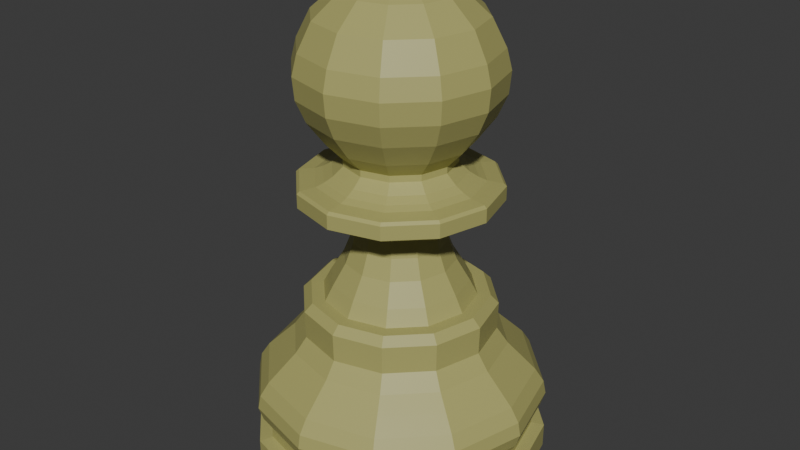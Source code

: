 # Source: Pawn_White.blend  (saved by Blender 5.0.119; exported with 4.5.12 LTS)
import bpy
from mathutils import Matrix  # noqa: F401  (used for matrix-valued properties, if any)

bpy.ops.wm.read_factory_settings(use_empty=True)
scene = bpy.context.scene
scene.name = 'Scene'

# ---- collections
col_collection = bpy.data.collections.new('Collection'); scene.collection.children.link(col_collection)

# ---- materials (node trees are filled in below, after node groups)
mat_white = bpy.data.materials.new('White')
mat_white.alpha_threshold = 0.0
mat_white.use_backface_culling_lightprobe_volume = False
mat_white.roughness = 0.5
mat_white.line_color = (0.0, 0.0, 0.0, 1.0)

# ---- material node trees
mat_white.use_nodes = True; mat_white.node_tree.nodes.clear()
_N = mat_white.node_tree.nodes; _L = mat_white.node_tree.links
n0 = _N.new('ShaderNodeOutputMaterial'); n0.name = 'Material Output'; n0.location = (200, 100)
n1 = _N.new('ShaderNodeBsdfPrincipled'); n1.name = 'Principled BSDF'; n1.location = (-200, 100)
n1.inputs[0].default_value = (0.4225, 0.4059, 0.1379, 1.0)
_L.new(n1.outputs[0], n0.inputs[0])
n0.is_active_output = True

# ---- world
world_world = bpy.data.worlds.new('World'); scene.world = world_world
world_world.use_nodes = True; world_world.node_tree.nodes.clear()
_N = world_world.node_tree.nodes; _L = world_world.node_tree.links
n0 = _N.new('ShaderNodeOutputWorld'); n0.name = 'World Output'; n0.location = (200, 100)
n1 = _N.new('ShaderNodeBackground'); n1.name = 'Background'; n1.location = (-200, 100)
n1.inputs[0].default_value = (0.05088, 0.05088, 0.05088, 1.0)
_L.new(n1.outputs[0], n0.inputs[0])
n0.is_active_output = True
world_world.color = (0.05088, 0.05088, 0.05088)
world_world.sun_shadow_jitter_overblur = 0.0

# ---- meshes
me_plane_005 = bpy.data.meshes.new('Plane.005')
me_plane_005.from_pydata([(0.0, 0.0, 0.958), (0.0, 0.05763, 0.9474), (0.0, 0.1077, 0.9216), (0.0, 0.1554, 0.8792), (0.0, 0.182, 0.8268), (0.0, 0.1918, 0.7882), (0.0, 0.188, 0.7457), (0.0, 0.1698, 0.7032), (0.0, 0.1357, 0.657), (0.0, 0.1062, 0.6259), (0.0, 0.1062, 0.6134), (0.0, 0.1257, 0.5966), (0.0, 0.1424, 0.5872), (0.0, 0.1577, 0.5814), (0.0, 0.1869, 0.5781), (0.0, 0.1924, 0.5729), (0.0, 0.1924, 0.5458), (0.0, 0.1793, 0.5381), (0.0, 0.09427, 0.5381), (0.0, 0.08361, 0.5275), (0.0, 0.08361, 0.4979), (0.0, 0.09122, 0.4571), (0.0, 0.1065, 0.4184), (0.0, 0.1318, 0.3766), (0.0, 0.1473, 0.3471), (0.0, 0.1863, 0.277), (0.0, 0.2085, 0.2459), (0.0, 0.236, 0.2191), (0.0, 0.2637, 0.1917), (0.0, 0.2808, 0.1658), (0.0, 0.2859, 0.1393), (0.0, 0.2774, 0.1121), (0.0, 0.2619, 0.08959), (0.0, 0.2619, 0.06582), (0.0, 0.2875, 0.06186), (0.0, 0.2875, 0.01432), (0.0, 0.2664, 0.0), (0.0, 0.0, 0.0), (0.0, 0.0, 0.958), (-0.02881, 0.04991, 0.9474), (-0.05384, 0.09325, 0.9216), (-0.07772, 0.1346, 0.8792), (-0.09099, 0.1576, 0.8268), (-0.09592, 0.1661, 0.7882), (-0.09402, 0.1629, 0.7457), (-0.08492, 0.1471, 0.7032), (-0.06786, 0.1175, 0.657), (-0.05308, 0.09193, 0.6259), (-0.05308, 0.09193, 0.6134), (-0.06283, 0.1088, 0.5966), (-0.07121, 0.1233, 0.5872), (-0.07883, 0.1365, 0.5814), (-0.09345, 0.1619, 0.5781), (-0.0962, 0.1666, 0.5729), (-0.0962, 0.1666, 0.5458), (-0.08964, 0.1553, 0.5381), (-0.04714, 0.08164, 0.5381), (-0.0418, 0.0724, 0.5275), (-0.0418, 0.0724, 0.4979), (-0.04561, 0.079, 0.4571), (-0.05323, 0.0922, 0.4184), (-0.06588, 0.1141, 0.3766), (-0.07365, 0.1276, 0.3471), (-0.09315, 0.1613, 0.277), (-0.1043, 0.1806, 0.2459), (-0.118, 0.2044, 0.2191), (-0.1318, 0.2284, 0.1917), (-0.1404, 0.2431, 0.1658), (-0.143, 0.2476, 0.1393), (-0.1387, 0.2402, 0.1121), (-0.1309, 0.2268, 0.08959), (-0.1309, 0.2268, 0.06582), (-0.1437, 0.249, 0.06186), (-0.1437, 0.249, 0.01432), (-0.1332, 0.2307, 0.0), (0.0, 0.0, 0.0), (0.0, 0.0, 0.958), (-0.04991, 0.02881, 0.9474), (-0.09325, 0.05384, 0.9216), (-0.1346, 0.07772, 0.8792), (-0.1576, 0.09099, 0.8268), (-0.1661, 0.09592, 0.7882), (-0.1629, 0.09402, 0.7457), (-0.1471, 0.08492, 0.7032), (-0.1175, 0.06786, 0.657), (-0.09193, 0.05308, 0.6259), (-0.09193, 0.05308, 0.6134), (-0.1088, 0.06283, 0.5966), (-0.1233, 0.07121, 0.5872), (-0.1365, 0.07883, 0.5814), (-0.1619, 0.09345, 0.5781), (-0.1666, 0.0962, 0.5729), (-0.1666, 0.0962, 0.5458), (-0.1553, 0.08964, 0.5381), (-0.08164, 0.04714, 0.5381), (-0.0724, 0.0418, 0.5275), (-0.0724, 0.0418, 0.4979), (-0.079, 0.04561, 0.4571), (-0.0922, 0.05323, 0.4184), (-0.1141, 0.06588, 0.3766), (-0.1276, 0.07365, 0.3471), (-0.1613, 0.09315, 0.277), (-0.1806, 0.1043, 0.2459), (-0.2044, 0.118, 0.2191), (-0.2284, 0.1318, 0.1917), (-0.2431, 0.1404, 0.1658), (-0.2476, 0.143, 0.1393), (-0.2402, 0.1387, 0.1121), (-0.2268, 0.1309, 0.08959), (-0.2268, 0.1309, 0.06582), (-0.249, 0.1437, 0.06186), (-0.249, 0.1437, 0.01432), (-0.2307, 0.1332, 0.0), (0.0, 0.0, 0.0), (0.0, 0.0, 0.958), (-0.05763, 9.313e-09, 0.9474), (-0.1077, 1.49e-08, 0.9216), (-0.1554, 3.725e-08, 0.8792), (-0.182, 2.98e-08, 0.8268), (-0.1918, 2.98e-08, 0.7882), (-0.188, 3.725e-08, 0.7457), (-0.1698, 3.725e-08, 0.7032), (-0.1357, 1.863e-08, 0.657), (-0.1062, 1.863e-08, 0.6259), (-0.1062, 1.863e-08, 0.6134), (-0.1257, 2.608e-08, 0.5966), (-0.1424, 2.608e-08, 0.5872), (-0.1577, 2.98e-08, 0.5814), (-0.1869, 3.725e-08, 0.5781), (-0.1924, 2.98e-08, 0.5729), (-0.1924, 2.98e-08, 0.5458), (-0.1793, 2.98e-08, 0.5381), (-0.09427, 1.49e-08, 0.5381), (-0.08361, 1.118e-08, 0.5275), (-0.08361, 1.118e-08, 0.4979), (-0.09122, 1.863e-08, 0.4571), (-0.1065, 1.49e-08, 0.4184), (-0.1318, 2.235e-08, 0.3766), (-0.1473, 2.98e-08, 0.3471), (-0.1863, 3.725e-08, 0.277), (-0.2085, 2.98e-08, 0.2459), (-0.236, 3.725e-08, 0.2191), (-0.2637, 5.96e-08, 0.1917), (-0.2808, 4.47e-08, 0.1658), (-0.2859, 4.47e-08, 0.1393), (-0.2774, 5.215e-08, 0.1121), (-0.2619, 5.96e-08, 0.08959), (-0.2619, 5.96e-08, 0.06582), (-0.2875, 4.47e-08, 0.06186), (-0.2875, 4.47e-08, 0.01432), (-0.2664, 5.215e-08, 0.0), (0.0, 0.0, 0.0), (0.0, 0.0, 0.958), (-0.04991, -0.02881, 0.9474), (-0.09325, -0.05384, 0.9216), (-0.1346, -0.07772, 0.8792), (-0.1576, -0.09099, 0.8268), (-0.1661, -0.09592, 0.7882), (-0.1629, -0.09402, 0.7457), (-0.1471, -0.08492, 0.7032), (-0.1175, -0.06786, 0.657), (-0.09193, -0.05308, 0.6259), (-0.09193, -0.05308, 0.6134), (-0.1088, -0.06283, 0.5966), (-0.1233, -0.07121, 0.5872), (-0.1365, -0.07883, 0.5814), (-0.1619, -0.09345, 0.5781), (-0.1666, -0.0962, 0.5729), (-0.1666, -0.0962, 0.5458), (-0.1553, -0.08964, 0.5381), (-0.08164, -0.04714, 0.5381), (-0.0724, -0.0418, 0.5275), (-0.0724, -0.0418, 0.4979), (-0.079, -0.04561, 0.4571), (-0.0922, -0.05323, 0.4184), (-0.1141, -0.06588, 0.3766), (-0.1276, -0.07365, 0.3471), (-0.1613, -0.09315, 0.277), (-0.1806, -0.1043, 0.2459), (-0.2044, -0.118, 0.2191), (-0.2284, -0.1318, 0.1917), (-0.2431, -0.1404, 0.1658), (-0.2476, -0.143, 0.1393), (-0.2402, -0.1387, 0.1121), (-0.2268, -0.1309, 0.08959), (-0.2268, -0.1309, 0.06582), (-0.249, -0.1437, 0.06186), (-0.249, -0.1437, 0.01432), (-0.2307, -0.1332, 0.0), (0.0, 0.0, 0.0), (0.0, 0.0, 0.958), (-0.02881, -0.04991, 0.9474), (-0.05384, -0.09325, 0.9216), (-0.07772, -0.1346, 0.8792), (-0.09099, -0.1576, 0.8268), (-0.09592, -0.1661, 0.7882), (-0.09402, -0.1629, 0.7457), (-0.08492, -0.1471, 0.7032), (-0.06786, -0.1175, 0.657), (-0.05308, -0.09193, 0.6259), (-0.05308, -0.09193, 0.6134), (-0.06283, -0.1088, 0.5966), (-0.07121, -0.1233, 0.5872), (-0.07883, -0.1365, 0.5814), (-0.09345, -0.1619, 0.5781), (-0.0962, -0.1666, 0.5729), (-0.0962, -0.1666, 0.5458), (-0.08964, -0.1553, 0.5381), (-0.04714, -0.08164, 0.5381), (-0.0418, -0.0724, 0.5275), (-0.0418, -0.0724, 0.4979), (-0.04561, -0.079, 0.4571), (-0.05323, -0.0922, 0.4184), (-0.06588, -0.1141, 0.3766), (-0.07365, -0.1276, 0.3471), (-0.09315, -0.1613, 0.277), (-0.1043, -0.1806, 0.2459), (-0.118, -0.2044, 0.2191), (-0.1318, -0.2284, 0.1917), (-0.1404, -0.2431, 0.1658), (-0.143, -0.2476, 0.1393), (-0.1387, -0.2402, 0.1121), (-0.1309, -0.2268, 0.08959), (-0.1309, -0.2268, 0.06582), (-0.1437, -0.249, 0.06186), (-0.1437, -0.249, 0.01432), (-0.1332, -0.2307, 0.0), (0.0, 0.0, 0.0), (0.0, 0.0, 0.958), (-1.676e-08, -0.05763, 0.9474), (-2.98e-08, -0.1077, 0.9216), (-5.96e-08, -0.1554, 0.8792), (-5.96e-08, -0.182, 0.8268), (-5.96e-08, -0.1918, 0.7882), (-6.706e-08, -0.188, 0.7457), (-6.706e-08, -0.1698, 0.7032), (-4.47e-08, -0.1357, 0.657), (-3.725e-08, -0.1062, 0.6259), (-3.725e-08, -0.1062, 0.6134), (-5.215e-08, -0.1257, 0.5966), (-5.588e-08, -0.1424, 0.5872), (-5.96e-08, -0.1577, 0.5814), (-6.706e-08, -0.1869, 0.5781), (-5.96e-08, -0.1924, 0.5729), (-5.96e-08, -0.1924, 0.5458), (-5.96e-08, -0.1793, 0.5381), (-2.98e-08, -0.09427, 0.5381), (-2.235e-08, -0.08361, 0.5275), (-2.235e-08, -0.08361, 0.4979), (-3.353e-08, -0.09122, 0.4571), (-2.98e-08, -0.1065, 0.4184), (-4.098e-08, -0.1318, 0.3766), (-5.96e-08, -0.1473, 0.3471), (-6.706e-08, -0.1863, 0.277), (-5.96e-08, -0.2085, 0.2459), (-7.451e-08, -0.236, 0.2191), (-1.043e-07, -0.2637, 0.1917), (-8.941e-08, -0.2808, 0.1658), (-8.941e-08, -0.2859, 0.1393), (-1.043e-07, -0.2774, 0.1121), (-1.043e-07, -0.2619, 0.08959), (-1.043e-07, -0.2619, 0.06582), (-8.196e-08, -0.2875, 0.06186), (-8.196e-08, -0.2875, 0.01432), (-8.941e-08, -0.2664, 0.0), (0.0, 0.0, 0.0), (0.0, 0.0, 0.958), (0.02881, -0.04991, 0.9474), (0.05384, -0.09325, 0.9216), (0.07772, -0.1346, 0.8792), (0.09099, -0.1576, 0.8268), (0.09592, -0.1661, 0.7882), (0.09402, -0.1629, 0.7457), (0.08492, -0.1471, 0.7032), (0.06786, -0.1175, 0.657), (0.05308, -0.09193, 0.6259), (0.05308, -0.09193, 0.6134), (0.06283, -0.1088, 0.5966), (0.07121, -0.1233, 0.5872), (0.07883, -0.1365, 0.5814), (0.09345, -0.1619, 0.5781), (0.0962, -0.1666, 0.5729), (0.0962, -0.1666, 0.5458), (0.08964, -0.1553, 0.5381), (0.04714, -0.08164, 0.5381), (0.0418, -0.0724, 0.5275), (0.0418, -0.0724, 0.4979), (0.04561, -0.079, 0.4571), (0.05323, -0.0922, 0.4184), (0.06588, -0.1141, 0.3766), (0.07365, -0.1276, 0.3471), (0.09315, -0.1613, 0.277), (0.1043, -0.1806, 0.2459), (0.118, -0.2044, 0.2191), (0.1318, -0.2284, 0.1917), (0.1404, -0.2431, 0.1658), (0.143, -0.2476, 0.1393), (0.1387, -0.2402, 0.1121), (0.1309, -0.2268, 0.08959), (0.1309, -0.2268, 0.06582), (0.1437, -0.249, 0.06186), (0.1437, -0.249, 0.01432), (0.1332, -0.2307, 0.0), (0.0, 0.0, 0.0), (0.0, 0.0, 0.958), (0.04991, -0.02881, 0.9474), (0.09325, -0.05384, 0.9216), (0.1346, -0.07772, 0.8792), (0.1576, -0.09099, 0.8268), (0.1661, -0.09592, 0.7882), (0.1629, -0.09402, 0.7457), (0.1471, -0.08492, 0.7032), (0.1175, -0.06786, 0.657), (0.09193, -0.05308, 0.6259), (0.09193, -0.05308, 0.6134), (0.1088, -0.06283, 0.5966), (0.1233, -0.07121, 0.5872), (0.1365, -0.07883, 0.5814), (0.1619, -0.09345, 0.5781), (0.1666, -0.0962, 0.5729), (0.1666, -0.0962, 0.5458), (0.1553, -0.08964, 0.5381), (0.08164, -0.04714, 0.5381), (0.0724, -0.0418, 0.5275), (0.0724, -0.0418, 0.4979), (0.079, -0.04561, 0.4571), (0.0922, -0.05323, 0.4184), (0.1141, -0.06588, 0.3766), (0.1276, -0.07365, 0.3471), (0.1613, -0.09315, 0.277), (0.1806, -0.1043, 0.2459), (0.2044, -0.118, 0.2191), (0.2284, -0.1318, 0.1917), (0.2431, -0.1404, 0.1658), (0.2476, -0.143, 0.1393), (0.2402, -0.1387, 0.1121), (0.2268, -0.1309, 0.08959), (0.2268, -0.1309, 0.06582), (0.249, -0.1437, 0.06186), (0.249, -0.1437, 0.01432), (0.2307, -0.1332, 0.0), (0.0, 0.0, 0.0), (0.0, 0.0, 0.958), (0.05763, -2.608e-08, 0.9474), (0.1077, -4.843e-08, 0.9216), (0.1554, -9.686e-08, 0.8792), (0.182, -9.686e-08, 0.8268), (0.1918, -9.686e-08, 0.7882), (0.188, -1.043e-07, 0.7457), (0.1698, -8.941e-08, 0.7032), (0.1357, -7.078e-08, 0.657), (0.1062, -4.843e-08, 0.6259), (0.1062, -4.843e-08, 0.6134), (0.1257, -7.823e-08, 0.5966), (0.1424, -7.823e-08, 0.5872), (0.1577, -8.941e-08, 0.5814), (0.1869, -8.941e-08, 0.5781), (0.1924, -8.941e-08, 0.5729), (0.1924, -8.941e-08, 0.5458), (0.1793, -9.686e-08, 0.5381), (0.09427, -4.843e-08, 0.5381), (0.08361, -3.353e-08, 0.5275), (0.08361, -3.353e-08, 0.4979), (0.09122, -5.215e-08, 0.4571), (0.1065, -4.843e-08, 0.4184), (0.1318, -7.078e-08, 0.3766), (0.1473, -8.941e-08, 0.3471), (0.1863, -9.686e-08, 0.277), (0.2085, -9.686e-08, 0.2459), (0.236, -1.118e-07, 0.2191), (0.2637, -1.341e-07, 0.1917), (0.2808, -1.416e-07, 0.1658), (0.2859, -1.416e-07, 0.1393), (0.2774, -1.49e-07, 0.1121), (0.2619, -1.416e-07, 0.08959), (0.2619, -1.416e-07, 0.06582), (0.2875, -1.416e-07, 0.06186), (0.2875, -1.416e-07, 0.01432), (0.2664, -1.416e-07, 0.0), (0.0, 0.0, 0.0), (0.0, 0.0, 0.958), (0.04991, 0.02881, 0.9474), (0.09325, 0.05384, 0.9216), (0.1346, 0.07772, 0.8792), (0.1576, 0.09099, 0.8268), (0.1661, 0.09592, 0.7882), (0.1629, 0.09402, 0.7457), (0.1471, 0.08492, 0.7032), (0.1175, 0.06786, 0.657), (0.09193, 0.05308, 0.6259), (0.09193, 0.05308, 0.6134), (0.1088, 0.06283, 0.5966), (0.1233, 0.07121, 0.5872), (0.1365, 0.07883, 0.5814), (0.1619, 0.09345, 0.5781), (0.1666, 0.0962, 0.5729), (0.1666, 0.0962, 0.5458), (0.1553, 0.08964, 0.5381), (0.08164, 0.04714, 0.5381), (0.0724, 0.0418, 0.5275), (0.0724, 0.0418, 0.4979), (0.079, 0.04561, 0.4571), (0.0922, 0.05323, 0.4184), (0.1141, 0.06588, 0.3766), (0.1276, 0.07365, 0.3471), (0.1613, 0.09315, 0.277), (0.1806, 0.1043, 0.2459), (0.2044, 0.118, 0.2191), (0.2284, 0.1318, 0.1917), (0.2431, 0.1404, 0.1658), (0.2476, 0.143, 0.1393), (0.2402, 0.1387, 0.1121), (0.2268, 0.1309, 0.08959), (0.2268, 0.1309, 0.06582), (0.249, 0.1437, 0.06186), (0.249, 0.1437, 0.01432), (0.2307, 0.1332, 0.0), (0.0, 0.0, 0.0), (0.0, 0.0, 0.958), (0.02881, 0.04991, 0.9474), (0.05384, 0.09325, 0.9216), (0.07772, 0.1346, 0.8792), (0.09099, 0.1576, 0.8268), (0.09592, 0.1661, 0.7882), (0.09402, 0.1629, 0.7457), (0.08492, 0.1471, 0.7032), (0.06786, 0.1175, 0.657), (0.05308, 0.09193, 0.6259), (0.05308, 0.09193, 0.6134), (0.06283, 0.1088, 0.5966), (0.07121, 0.1233, 0.5872), (0.07883, 0.1365, 0.5814), (0.09345, 0.1619, 0.5781), (0.0962, 0.1666, 0.5729), (0.0962, 0.1666, 0.5458), (0.08964, 0.1553, 0.5381), (0.04714, 0.08164, 0.5381), (0.0418, 0.0724, 0.5275), (0.0418, 0.0724, 0.4979), (0.04561, 0.079, 0.4571), (0.05323, 0.0922, 0.4184), (0.06588, 0.1141, 0.3766), (0.07365, 0.1276, 0.3471), (0.09315, 0.1613, 0.277), (0.1043, 0.1806, 0.2459), (0.118, 0.2044, 0.2191), (0.1318, 0.2284, 0.1917), (0.1404, 0.2431, 0.1658), (0.143, 0.2476, 0.1393), (0.1387, 0.2402, 0.1121), (0.1309, 0.2268, 0.08959), (0.1309, 0.2268, 0.06582), (0.1437, 0.249, 0.06186), (0.1437, 0.249, 0.01432), (0.1332, 0.2307, 0.0), (0.0, 0.0, 0.0), (0.0, 0.172, 0.3471), (0.0, 0.1877, 0.3315), (-0.09386, 0.1626, 0.3315), (-0.08601, 0.149, 0.3471), (-0.1626, 0.09386, 0.3315), (-0.149, 0.08601, 0.3471), (-0.1877, 3.725e-08, 0.3315), (-0.172, 3.431e-08, 0.3471), (-0.1626, -0.09386, 0.3315), (-0.149, -0.08601, 0.3471), (-0.09386, -0.1626, 0.3315), (-0.08601, -0.149, 0.3471), (-6.706e-08, -0.1877, 0.3315), (-6.412e-08, -0.172, 0.3471), (0.09386, -0.1626, 0.3315), (0.08601, -0.149, 0.3471), (0.1626, -0.09386, 0.3315), (0.149, -0.08601, 0.3471), (0.1877, -1.085e-07, 0.3315), (0.172, -1.029e-07, 0.3471), (0.1626, 0.09386, 0.3315), (0.149, 0.08601, 0.3471), (0.09386, 0.1626, 0.3315), (0.08601, 0.149, 0.3471)], [], [(25, 26, 64, 63), (13, 14, 52, 51), (0, 1, 39, 38), (26, 27, 65, 64), (14, 15, 53, 52), (1, 2, 40, 39), (27, 28, 66, 65), (15, 16, 54, 53), (2, 3, 41, 40), (28, 29, 67, 66), (16, 17, 55, 54), (3, 4, 42, 41), (29, 30, 68, 67), (17, 18, 56, 55), (4, 5, 43, 42), (30, 31, 69, 68), (18, 19, 57, 56), (5, 6, 44, 43), (31, 32, 70, 69), (19, 20, 58, 57), (6, 7, 45, 44), (32, 33, 71, 70), (20, 21, 59, 58), (7, 8, 46, 45), (33, 34, 72, 71), (21, 22, 60, 59), (8, 9, 47, 46), (34, 35, 73, 72), (22, 23, 61, 60), (9, 10, 48, 47), (35, 36, 74, 73), (23, 24, 62, 61), (10, 11, 49, 48), (36, 37, 75, 74), (11, 12, 50, 49), (12, 13, 51, 50), (53, 54, 92, 91), (40, 41, 79, 78), (66, 67, 105, 104), (54, 55, 93, 92), (41, 42, 80, 79), (67, 68, 106, 105), (55, 56, 94, 93), (42, 43, 81, 80), (68, 69, 107, 106), (56, 57, 95, 94), (43, 44, 82, 81), (69, 70, 108, 107), (57, 58, 96, 95), (44, 45, 83, 82), (70, 71, 109, 108), (58, 59, 97, 96), (45, 46, 84, 83), (71, 72, 110, 109), (59, 60, 98, 97), (46, 47, 85, 84), (72, 73, 111, 110), (60, 61, 99, 98), (47, 48, 86, 85), (73, 74, 112, 111), (61, 62, 100, 99), (48, 49, 87, 86), (74, 75, 113, 112), (49, 50, 88, 87), (50, 51, 89, 88), (63, 64, 102, 101), (51, 52, 90, 89), (38, 39, 77, 76), (64, 65, 103, 102), (52, 53, 91, 90), (39, 40, 78, 77), (65, 66, 104, 103), (81, 82, 120, 119), (107, 108, 146, 145), (95, 96, 134, 133), (82, 83, 121, 120), (108, 109, 147, 146), (96, 97, 135, 134), (83, 84, 122, 121), (109, 110, 148, 147), (97, 98, 136, 135), (84, 85, 123, 122), (110, 111, 149, 148), (98, 99, 137, 136), (85, 86, 124, 123), (111, 112, 150, 149), (99, 100, 138, 137), (86, 87, 125, 124), (112, 113, 151, 150), (87, 88, 126, 125), (88, 89, 127, 126), (101, 102, 140, 139), (89, 90, 128, 127), (76, 77, 115, 114), (102, 103, 141, 140), (90, 91, 129, 128), (77, 78, 116, 115), (103, 104, 142, 141), (91, 92, 130, 129), (78, 79, 117, 116), (104, 105, 143, 142), (92, 93, 131, 130), (79, 80, 118, 117), (105, 106, 144, 143), (93, 94, 132, 131), (80, 81, 119, 118), (106, 107, 145, 144), (94, 95, 133, 132), (148, 149, 187, 186), (136, 137, 175, 174), (123, 124, 162, 161), (149, 150, 188, 187), (137, 138, 176, 175), (124, 125, 163, 162), (150, 151, 189, 188), (125, 126, 164, 163), (126, 127, 165, 164), (139, 140, 178, 177), (127, 128, 166, 165), (114, 115, 153, 152), (140, 141, 179, 178), (128, 129, 167, 166), (115, 116, 154, 153), (141, 142, 180, 179), (129, 130, 168, 167), (116, 117, 155, 154), (142, 143, 181, 180), (130, 131, 169, 168), (117, 118, 156, 155), (143, 144, 182, 181), (131, 132, 170, 169), (118, 119, 157, 156), (144, 145, 183, 182), (132, 133, 171, 170), (119, 120, 158, 157), (145, 146, 184, 183), (133, 134, 172, 171), (120, 121, 159, 158), (146, 147, 185, 184), (134, 135, 173, 172), (121, 122, 160, 159), (147, 148, 186, 185), (135, 136, 174, 173), (122, 123, 161, 160), (164, 165, 203, 202), (177, 178, 216, 215), (165, 166, 204, 203), (152, 153, 191, 190), (178, 179, 217, 216), (166, 167, 205, 204), (153, 154, 192, 191), (179, 180, 218, 217), (167, 168, 206, 205), (154, 155, 193, 192), (180, 181, 219, 218), (168, 169, 207, 206), (155, 156, 194, 193), (181, 182, 220, 219), (169, 170, 208, 207), (156, 157, 195, 194), (182, 183, 221, 220), (170, 171, 209, 208), (157, 158, 196, 195), (183, 184, 222, 221), (171, 172, 210, 209), (158, 159, 197, 196), (184, 185, 223, 222), (172, 173, 211, 210), (159, 160, 198, 197), (185, 186, 224, 223), (173, 174, 212, 211), (160, 161, 199, 198), (186, 187, 225, 224), (174, 175, 213, 212), (161, 162, 200, 199), (187, 188, 226, 225), (175, 176, 214, 213), (162, 163, 201, 200), (188, 189, 227, 226), (163, 164, 202, 201), (205, 206, 244, 243), (192, 193, 231, 230), (218, 219, 257, 256), (206, 207, 245, 244), (193, 194, 232, 231), (219, 220, 258, 257), (207, 208, 246, 245), (194, 195, 233, 232), (220, 221, 259, 258), (208, 209, 247, 246), (195, 196, 234, 233), (221, 222, 260, 259), (209, 210, 248, 247), (196, 197, 235, 234), (222, 223, 261, 260), (210, 211, 249, 248), (197, 198, 236, 235), (223, 224, 262, 261), (211, 212, 250, 249), (198, 199, 237, 236), (224, 225, 263, 262), (212, 213, 251, 250), (199, 200, 238, 237), (225, 226, 264, 263), (213, 214, 252, 251), (200, 201, 239, 238), (226, 227, 265, 264), (201, 202, 240, 239), (202, 203, 241, 240), (215, 216, 254, 253), (203, 204, 242, 241), (190, 191, 229, 228), (216, 217, 255, 254), (204, 205, 243, 242), (191, 192, 230, 229), (217, 218, 256, 255), (233, 234, 272, 271), (259, 260, 298, 297), (247, 248, 286, 285), (234, 235, 273, 272), (260, 261, 299, 298), (248, 249, 287, 286), (235, 236, 274, 273), (261, 262, 300, 299), (249, 250, 288, 287), (236, 237, 275, 274), (262, 263, 301, 300), (250, 251, 289, 288), (237, 238, 276, 275), (263, 264, 302, 301), (251, 252, 290, 289), (238, 239, 277, 276), (264, 265, 303, 302), (239, 240, 278, 277), (240, 241, 279, 278), (253, 254, 292, 291), (241, 242, 280, 279), (228, 229, 267, 266), (254, 255, 293, 292), (242, 243, 281, 280), (229, 230, 268, 267), (255, 256, 294, 293), (243, 244, 282, 281), (230, 231, 269, 268), (256, 257, 295, 294), (244, 245, 283, 282), (231, 232, 270, 269), (257, 258, 296, 295), (245, 246, 284, 283), (232, 233, 271, 270), (258, 259, 297, 296), (246, 247, 285, 284), (288, 289, 327, 326), (275, 276, 314, 313), (301, 302, 340, 339), (289, 290, 328, 327), (276, 277, 315, 314), (302, 303, 341, 340), (277, 278, 316, 315), (278, 279, 317, 316), (291, 292, 330, 329), (279, 280, 318, 317), (266, 267, 305, 304), (292, 293, 331, 330), (280, 281, 319, 318), (267, 268, 306, 305), (293, 294, 332, 331), (281, 282, 320, 319), (268, 269, 307, 306), (294, 295, 333, 332), (282, 283, 321, 320), (269, 270, 308, 307), (295, 296, 334, 333), (283, 284, 322, 321), (270, 271, 309, 308), (296, 297, 335, 334), (284, 285, 323, 322), (271, 272, 310, 309), (297, 298, 336, 335), (285, 286, 324, 323), (272, 273, 311, 310), (298, 299, 337, 336), (286, 287, 325, 324), (273, 274, 312, 311), (299, 300, 338, 337), (287, 288, 326, 325), (274, 275, 313, 312), (300, 301, 339, 338), (316, 317, 355, 354), (329, 330, 368, 367), (317, 318, 356, 355), (304, 305, 343, 342), (330, 331, 369, 368), (318, 319, 357, 356), (305, 306, 344, 343), (331, 332, 370, 369), (319, 320, 358, 357), (306, 307, 345, 344), (332, 333, 371, 370), (320, 321, 359, 358), (307, 308, 346, 345), (333, 334, 372, 371), (321, 322, 360, 359), (308, 309, 347, 346), (334, 335, 373, 372), (322, 323, 361, 360), (309, 310, 348, 347), (335, 336, 374, 373), (323, 324, 362, 361), (310, 311, 349, 348), (336, 337, 375, 374), (324, 325, 363, 362), (311, 312, 350, 349), (337, 338, 376, 375), (325, 326, 364, 363), (312, 313, 351, 350), (338, 339, 377, 376), (326, 327, 365, 364), (313, 314, 352, 351), (339, 340, 378, 377), (327, 328, 366, 365), (314, 315, 353, 352), (340, 341, 379, 378), (315, 316, 354, 353), (344, 345, 383, 382), (370, 371, 409, 408), (358, 359, 397, 396), (345, 346, 384, 383), (371, 372, 410, 409), (359, 360, 398, 397), (346, 347, 385, 384), (372, 373, 411, 410), (360, 361, 399, 398), (347, 348, 386, 385), (373, 374, 412, 411), (361, 362, 400, 399), (348, 349, 387, 386), (374, 375, 413, 412), (362, 363, 401, 400), (349, 350, 388, 387), (375, 376, 414, 413), (363, 364, 402, 401), (350, 351, 389, 388), (376, 377, 415, 414), (364, 365, 403, 402), (351, 352, 390, 389), (377, 378, 416, 415), (365, 366, 404, 403), (352, 353, 391, 390), (378, 379, 417, 416), (353, 354, 392, 391), (354, 355, 393, 392), (367, 368, 406, 405), (355, 356, 394, 393), (342, 343, 381, 380), (368, 369, 407, 406), (356, 357, 395, 394), (343, 344, 382, 381), (369, 370, 408, 407), (357, 358, 396, 395), (411, 412, 450, 449), (399, 400, 438, 437), (386, 387, 425, 424), (412, 413, 451, 450), (400, 401, 439, 438), (387, 388, 426, 425), (413, 414, 452, 451), (401, 402, 440, 439), (388, 389, 427, 426), (414, 415, 453, 452), (402, 403, 441, 440), (389, 390, 428, 427), (415, 416, 454, 453), (403, 404, 442, 441), (390, 391, 429, 428), (416, 417, 455, 454), (391, 392, 430, 429), (392, 393, 431, 430), (405, 406, 444, 443), (393, 394, 432, 431), (380, 381, 419, 418), (406, 407, 445, 444), (394, 395, 433, 432), (381, 382, 420, 419), (407, 408, 446, 445), (395, 396, 434, 433), (382, 383, 421, 420), (408, 409, 447, 446), (396, 397, 435, 434), (383, 384, 422, 421), (409, 410, 448, 447), (397, 398, 436, 435), (384, 385, 423, 422), (410, 411, 449, 448), (398, 399, 437, 436), (385, 386, 424, 423), (440, 441, 23, 22), (427, 428, 10, 9), (453, 454, 36, 35), (441, 442, 24, 23), (428, 429, 11, 10), (454, 455, 37, 36), (429, 430, 12, 11), (430, 431, 13, 12), (443, 444, 26, 25), (431, 432, 14, 13), (418, 419, 1, 0), (444, 445, 27, 26), (432, 433, 15, 14), (419, 420, 2, 1), (445, 446, 28, 27), (433, 434, 16, 15), (420, 421, 3, 2), (446, 447, 29, 28), (434, 435, 17, 16), (421, 422, 4, 3), (447, 448, 30, 29), (435, 436, 18, 17), (422, 423, 5, 4), (448, 449, 31, 30), (436, 437, 19, 18), (423, 424, 6, 5), (449, 450, 32, 31), (437, 438, 20, 19), (424, 425, 7, 6), (450, 451, 33, 32), (438, 439, 21, 20), (425, 426, 8, 7), (451, 452, 34, 33), (439, 440, 22, 21), (426, 427, 9, 8), (452, 453, 35, 34), (457, 458, 459, 456), (458, 460, 461, 459), (460, 462, 463, 461), (462, 464, 465, 463), (467, 465, 464, 466), (466, 468, 469, 467), (468, 470, 471, 469), (470, 472, 473, 471), (472, 474, 475, 473), (474, 476, 477, 475), (476, 478, 479, 477), (478, 457, 456, 479), (442, 479, 456, 24), (457, 25, 63, 458), (24, 456, 459, 62), (478, 443, 25, 457), (62, 459, 461, 100), (458, 63, 101, 460), (100, 461, 463, 138), (460, 101, 139, 462), (138, 463, 465, 176), (462, 139, 177, 464), (176, 465, 467, 214), (464, 177, 215, 466), (214, 467, 469, 252), (466, 215, 253, 468), (252, 469, 471, 290), (468, 253, 291, 470), (290, 471, 473, 328), (470, 291, 329, 472), (328, 473, 475, 366), (472, 329, 367, 474), (366, 475, 477, 404), (474, 367, 405, 476), (404, 477, 479, 442), (476, 405, 443, 478)])
_uv = me_plane_005.uv_layers.new(name='UVMap')
_uv.uv.foreach_set('vector', [0.0, 0.0, 0.0, 0.0, 0.0, 0.0, 0.0, 0.0, 0.0, 0.0, 0.0, 0.0, 0.0, 0.0, 0.0, 0.0, 0.0, 0.0, 0.0, 0.0, 0.0, 0.0, 0.0, 0.0, 0.0, 0.0, 0.0, 0.0, 0.0, 0.0, 0.0, 0.0, 0.0, 0.0, 0.0, 0.0, 0.0, 0.0, 0.0, 0.0, 0.0, 0.0, 0.0, 0.0, 0.0, 0.0, 0.0, 0.0, 0.0, 0.0, 0.0, 0.0, 0.0, 0.0, 0.0, 0.0, 0.0, 0.0, 0.0, 0.0, 0.0, 0.0, 0.0, 0.0, 0.0, 0.0, 0.0, 0.0, 0.0, 0.0, 0.0, 0.0, 0.0, 0.0, 0.0, 0.0, 0.0, 0.0, 0.0, 0.0, 0.0, 0.0, 0.0, 0.0, 0.0, 0.0, 0.0, 0.0, 0.0, 0.0, 0.0, 0.0, 0.0, 0.0, 0.0, 0.0, 0.0, 0.0, 0.0, 0.0, 0.0, 0.0, 0.0, 0.0, 0.0, 0.0, 0.0, 0.0, 0.0, 0.0, 0.0, 0.0, 0.0, 0.0, 0.0, 0.0, 0.0, 0.0, 0.0, 0.0, 0.0, 0.0, 0.0, 0.0, 0.0, 0.0, 0.0, 0.0, 0.0, 0.0, 0.0, 0.0, 0.0, 0.0, 0.0, 0.0, 0.0, 0.0, 0.0, 0.0, 0.0, 0.0, 0.0, 0.0, 0.0, 0.0, 0.0, 0.0, 0.0, 0.0, 0.0, 0.0, 0.0, 0.0, 0.0, 0.0, 0.0, 0.0, 0.0, 0.0, 0.0, 0.0, 0.0, 0.0, 0.0, 0.0, 0.0, 0.0, 0.0, 0.0, 0.0, 0.0, 0.0, 0.0, 0.0, 0.0, 0.0, 0.0, 0.0, 0.0, 0.0, 0.0, 0.0, 0.0, 0.0, 0.0, 0.0, 0.0, 0.0, 0.0, 0.0, 0.0, 0.0, 0.0, 0.0, 0.0, 0.0, 0.0, 0.0, 0.0, 0.0, 0.0, 0.0, 0.0, 0.0, 0.0, 0.0, 0.0, 0.0, 0.0, 0.0, 0.0, 0.0, 0.0, 0.0, 0.0, 0.0, 0.0, 0.0, 0.0, 0.0, 0.0, 0.0, 0.0, 0.0, 0.0, 0.0, 0.0, 0.0, 0.0, 0.0, 0.0, 0.0, 0.0, 0.0, 0.0, 0.0, 0.0, 0.0, 0.0, 0.0, 0.0, 0.0, 0.0, 0.0, 0.0, 0.0, 0.0, 0.0, 0.0, 0.0, 0.0, 0.0, 0.0, 0.0, 0.0, 0.0, 0.0, 0.0, 0.0, 0.0, 0.0, 0.0, 0.0, 0.0, 0.0, 0.0, 0.0, 0.0, 0.0, 0.0, 0.0, 0.0, 0.0, 0.0, 0.0, 0.0, 0.0, 0.0, 0.0, 0.0, 0.0, 0.0, 0.0, 0.0, 0.0, 0.0, 0.0, 0.0, 0.0, 0.0, 0.0, 0.0, 0.0, 0.0, 0.0, 0.0, 0.0, 0.0, 0.0, 0.0, 0.0, 0.0, 0.0, 0.0, 0.0, 0.0, 0.0, 0.0, 0.0, 0.0, 0.0, 0.0, 0.0, 0.0, 0.0, 0.0, 0.0, 0.0, 0.0, 0.0, 0.0, 0.0, 0.0, 0.0, 0.0, 0.0, 0.0, 0.0, 0.0, 0.0, 0.0, 0.0, 0.0, 0.0, 0.0, 0.0, 0.0, 0.0, 0.0, 0.0, 0.0, 0.0, 0.0, 0.0, 0.0, 0.0, 0.0, 0.0, 0.0, 0.0, 0.0, 0.0, 0.0, 0.0, 0.0, 0.0, 0.0, 0.0, 0.0, 0.0, 0.0, 0.0, 0.0, 0.0, 0.0, 0.0, 0.0, 0.0, 0.0, 0.0, 0.0, 0.0, 0.0, 0.0, 0.0, 0.0, 0.0, 0.0, 0.0, 0.0, 0.0, 0.0, 0.0, 0.0, 0.0, 0.0, 0.0, 0.0, 0.0, 0.0, 0.0, 0.0, 0.0, 0.0, 0.0, 0.0, 0.0, 0.0, 0.0, 0.0, 0.0, 0.0, 0.0, 0.0, 0.0, 0.0, 0.0, 0.0, 0.0, 0.0, 0.0, 0.0, 0.0, 0.0, 0.0, 0.0, 0.0, 0.0, 0.0, 0.0, 0.0, 0.0, 0.0, 0.0, 0.0, 0.0, 0.0, 0.0, 0.0, 0.0, 0.0, 0.0, 0.0, 0.0, 0.0, 0.0, 0.0, 0.0, 0.0, 0.0, 0.0, 0.0, 0.0, 0.0, 0.0, 0.0, 0.0, 0.0, 0.0, 0.0, 0.0, 0.0, 0.0, 0.0, 0.0, 0.0, 0.0, 0.0, 0.0, 0.0, 0.0, 0.0, 0.0, 0.0, 0.0, 0.0, 0.0, 0.0, 0.0, 0.0, 0.0, 0.0, 0.0, 0.0, 0.0, 0.0, 0.0, 0.0, 0.0, 0.0, 0.0, 0.0, 0.0, 0.0, 0.0, 0.0, 0.0, 0.0, 0.0, 0.0, 0.0, 0.0, 0.0, 0.0, 0.0, 0.0, 0.0, 0.0, 0.0, 0.0, 0.0, 0.0, 0.0, 0.0, 0.0, 0.0, 0.0, 0.0, 0.0, 0.0, 0.0, 0.0, 0.0, 0.0, 0.0, 0.0, 0.0, 0.0, 0.0, 0.0, 0.0, 0.0, 0.0, 0.0, 0.0, 0.0, 0.0, 0.0, 0.0, 0.0, 0.0, 0.0, 0.0, 0.0, 0.0, 0.0, 0.0, 0.0, 0.0, 0.0, 0.0, 0.0, 0.0, 0.0, 0.0, 0.0, 0.0, 0.0, 0.0, 0.0, 0.0, 0.0, 0.0, 0.0, 0.0, 0.0, 0.0, 0.0, 0.0, 0.0, 0.0, 0.0, 0.0, 0.0, 0.0, 0.0, 0.0, 0.0, 0.0, 0.0, 0.0, 0.0, 0.0, 0.0, 0.0, 0.0, 0.0, 0.0, 0.0, 0.0, 0.0, 0.0, 0.0, 0.0, 0.0, 0.0, 0.0, 0.0, 0.0, 0.0, 0.0, 0.0, 0.0, 0.0, 0.0, 0.0, 0.0, 0.0, 0.0, 0.0, 0.0, 0.0, 0.0, 0.0, 0.0, 0.0, 0.0, 0.0, 0.0, 0.0, 0.0, 0.0, 0.0, 0.0, 0.0, 0.0, 0.0, 0.0, 0.0, 0.0, 0.0, 0.0, 0.0, 0.0, 0.0, 0.0, 0.0, 0.0, 0.0, 0.0, 0.0, 0.0, 0.0, 0.0, 0.0, 0.0, 0.0, 0.0, 0.0, 0.0, 0.0, 0.0, 0.0, 0.0, 0.0, 0.0, 0.0, 0.0, 0.0, 0.0, 0.0, 0.0, 0.0, 0.0, 0.0, 0.0, 0.0, 0.0, 0.0, 0.0, 0.0, 0.0, 0.0, 0.0, 0.0, 0.0, 0.0, 0.0, 0.0, 0.0, 0.0, 0.0, 0.0, 0.0, 0.0, 0.0, 0.0, 0.0, 0.0, 0.0, 0.0, 0.0, 0.0, 0.0, 0.0, 0.0, 0.0, 0.0, 0.0, 0.0, 0.0, 0.0, 0.0, 0.0, 0.0, 0.0, 0.0, 0.0, 0.0, 0.0, 0.0, 0.0, 0.0, 0.0, 0.0, 0.0, 0.0, 0.0, 0.0, 0.0, 0.0, 0.0, 0.0, 0.0, 0.0, 0.0, 0.0, 0.0, 0.0, 0.0, 0.0, 0.0, 0.0, 0.0, 0.0, 0.0, 0.0, 0.0, 0.0, 0.0, 0.0, 0.0, 0.0, 0.0, 0.0, 0.0, 0.0, 0.0, 0.0, 0.0, 0.0, 0.0, 0.0, 0.0, 0.0, 0.0, 0.0, 0.0, 0.0, 0.0, 0.0, 0.0, 0.0, 0.0, 0.0, 0.0, 0.0, 0.0, 0.0, 0.0, 0.0, 0.0, 0.0, 0.0, 0.0, 0.0, 0.0, 0.0, 0.0, 0.0, 0.0, 0.0, 0.0, 0.0, 0.0, 0.0, 0.0, 0.0, 0.0, 0.0, 0.0, 0.0, 0.0, 0.0, 0.0, 0.0, 0.0, 0.0, 0.0, 0.0, 0.0, 0.0, 0.0, 0.0, 0.0, 0.0, 0.0, 0.0, 0.0, 0.0, 0.0, 0.0, 0.0, 0.0, 0.0, 0.0, 0.0, 0.0, 0.0, 0.0, 0.0, 0.0, 0.0, 0.0, 0.0, 0.0, 0.0, 0.0, 0.0, 0.0, 0.0, 0.0, 0.0, 0.0, 0.0, 0.0, 0.0, 0.0, 0.0, 0.0, 0.0, 0.0, 0.0, 0.0, 0.0, 0.0, 0.0, 0.0, 0.0, 0.0, 0.0, 0.0, 0.0, 0.0, 0.0, 0.0, 0.0, 0.0, 0.0, 0.0, 0.0, 0.0, 0.0, 0.0, 0.0, 0.0, 0.0, 0.0, 0.0, 0.0, 0.0, 0.0, 0.0, 0.0, 0.0, 0.0, 0.0, 0.0, 0.0, 0.0, 0.0, 0.0, 0.0, 0.0, 0.0, 0.0, 0.0, 0.0, 0.0, 0.0, 0.0, 0.0, 0.0, 0.0, 0.0, 0.0, 0.0, 0.0, 0.0, 0.0, 0.0, 0.0, 0.0, 0.0, 0.0, 0.0, 0.0, 0.0, 0.0, 0.0, 0.0, 0.0, 0.0, 0.0, 0.0, 0.0, 0.0, 0.0, 0.0, 0.0, 0.0, 0.0, 0.0, 0.0, 0.0, 0.0, 0.0, 0.0, 0.0, 0.0, 0.0, 0.0, 0.0, 0.0, 0.0, 0.0, 0.0, 0.0, 0.0, 0.0, 0.0, 0.0, 0.0, 0.0, 0.0, 0.0, 0.0, 0.0, 0.0, 0.0, 0.0, 0.0, 0.0, 0.0, 0.0, 0.0, 0.0, 0.0, 0.0, 0.0, 0.0, 0.0, 0.0, 0.0, 0.0, 0.0, 0.0, 0.0, 0.0, 0.0, 0.0, 0.0, 0.0, 0.0, 0.0, 0.0, 0.0, 0.0, 0.0, 0.0, 0.0, 0.0, 0.0, 0.0, 0.0, 0.0, 0.0, 0.0, 0.0, 0.0, 0.0, 0.0, 0.0, 0.0, 0.0, 0.0, 0.0, 0.0, 0.0, 0.0, 0.0, 0.0, 0.0, 0.0, 0.0, 0.0, 0.0, 0.0, 0.0, 0.0, 0.0, 0.0, 0.0, 0.0, 0.0, 0.0, 0.0, 0.0, 0.0, 0.0, 0.0, 0.0, 0.0, 0.0, 0.0, 0.0, 0.0, 0.0, 0.0, 0.0, 0.0, 0.0, 0.0, 0.0, 0.0, 0.0, 0.0, 0.0, 0.0, 0.0, 0.0, 0.0, 0.0, 0.0, 0.0, 0.0, 0.0, 0.0, 0.0, 0.0, 0.0, 0.0, 0.0, 0.0, 0.0, 0.0, 0.0, 0.0, 0.0, 0.0, 0.0, 0.0, 0.0, 0.0, 0.0, 0.0, 0.0, 0.0, 0.0, 0.0, 0.0, 0.0, 0.0, 0.0, 0.0, 0.0, 0.0, 0.0, 0.0, 0.0, 0.0, 0.0, 0.0, 0.0, 0.0, 0.0, 0.0, 0.0, 0.0, 0.0, 0.0, 0.0, 0.0, 0.0, 0.0, 0.0, 0.0, 0.0, 0.0, 0.0, 0.0, 0.0, 0.0, 0.0, 0.0, 0.0, 0.0, 0.0, 0.0, 0.0, 0.0, 0.0, 0.0, 0.0, 0.0, 0.0, 0.0, 0.0, 0.0, 0.0, 0.0, 0.0, 0.0, 0.0, 0.0, 0.0, 0.0, 0.0, 0.0, 0.0, 0.0, 0.0, 0.0, 0.0, 0.0, 0.0, 0.0, 0.0, 0.0, 0.0, 0.0, 0.0, 0.0, 0.0, 0.0, 0.0, 0.0, 0.0, 0.0, 0.0, 0.0, 0.0, 0.0, 0.0, 0.0, 0.0, 0.0, 0.0, 0.0, 0.0, 0.0, 0.0, 0.0, 0.0, 0.0, 0.0, 0.0, 0.0, 0.0, 0.0, 0.0, 0.0, 0.0, 0.0, 0.0, 0.0, 0.0, 0.0, 0.0, 0.0, 0.0, 0.0, 0.0, 0.0, 0.0, 0.0, 0.0, 0.0, 0.0, 0.0, 0.0, 0.0, 0.0, 0.0, 0.0, 0.0, 0.0, 0.0, 0.0, 0.0, 0.0, 0.0, 0.0, 0.0, 0.0, 0.0, 0.0, 0.0, 0.0, 0.0, 0.0, 0.0, 0.0, 0.0, 0.0, 0.0, 0.0, 0.0, 0.0, 0.0, 0.0, 0.0, 0.0, 0.0, 0.0, 0.0, 0.0, 0.0, 0.0, 0.0, 0.0, 0.0, 0.0, 0.0, 0.0, 0.0, 0.0, 0.0, 0.0, 0.0, 0.0, 0.0, 0.0, 0.0, 0.0, 0.0, 0.0, 0.0, 0.0, 0.0, 0.0, 0.0, 0.0, 0.0, 0.0, 0.0, 0.0, 0.0, 0.0, 0.0, 0.0, 0.0, 0.0, 0.0, 0.0, 0.0, 0.0, 0.0, 0.0, 0.0, 0.0, 0.0, 0.0, 0.0, 0.0, 0.0, 0.0, 0.0, 0.0, 0.0, 0.0, 0.0, 0.0, 0.0, 0.0, 0.0, 0.0, 0.0, 0.0, 0.0, 0.0, 0.0, 0.0, 0.0, 0.0, 0.0, 0.0, 0.0, 0.0, 0.0, 0.0, 0.0, 0.0, 0.0, 0.0, 0.0, 0.0, 0.0, 0.0, 0.0, 0.0, 0.0, 0.0, 0.0, 0.0, 0.0, 0.0, 0.0, 0.0, 0.0, 0.0, 0.0, 0.0, 0.0, 0.0, 0.0, 0.0, 0.0, 0.0, 0.0, 0.0, 0.0, 0.0, 0.0, 0.0, 0.0, 0.0, 0.0, 0.0, 0.0, 0.0, 0.0, 0.0, 0.0, 0.0, 0.0, 0.0, 0.0, 0.0, 0.0, 0.0, 0.0, 0.0, 0.0, 0.0, 0.0, 0.0, 0.0, 0.0, 0.0, 0.0, 0.0, 0.0, 0.0, 0.0, 0.0, 0.0, 0.0, 0.0, 0.0, 0.0, 0.0, 0.0, 0.0, 0.0, 0.0, 0.0, 0.0, 0.0, 0.0, 0.0, 0.0, 0.0, 0.0, 0.0, 0.0, 0.0, 0.0, 0.0, 0.0, 0.0, 0.0, 0.0, 0.0, 0.0, 0.0, 0.0, 0.0, 0.0, 0.0, 0.0, 0.0, 0.0, 0.0, 0.0, 0.0, 0.0, 0.0, 0.0, 0.0, 0.0, 0.0, 0.0, 0.0, 0.0, 0.0, 0.0, 0.0, 0.0, 0.0, 0.0, 0.0, 0.0, 0.0, 0.0, 0.0, 0.0, 0.0, 0.0, 0.0, 0.0, 0.0, 0.0, 0.0, 0.0, 0.0, 0.0, 0.0, 0.0, 0.0, 0.0, 0.0, 0.0, 0.0, 0.0, 0.0, 0.0, 0.0, 0.0, 0.0, 0.0, 0.0, 0.0, 0.0, 0.0, 0.0, 0.0, 0.0, 0.0, 0.0, 0.0, 0.0, 0.0, 0.0, 0.0, 0.0, 0.0, 0.0, 0.0, 0.0, 0.0, 0.0, 0.0, 0.0, 0.0, 0.0, 0.0, 0.0, 0.0, 0.0, 0.0, 0.0, 0.0, 0.0, 0.0, 0.0, 0.0, 0.0, 0.0, 0.0, 0.0, 0.0, 0.0, 0.0, 0.0, 0.0, 0.0, 0.0, 0.0, 0.0, 0.0, 0.0, 0.0, 0.0, 0.0, 0.0, 0.0, 0.0, 0.0, 0.0, 0.0, 0.0, 0.0, 0.0, 0.0, 0.0, 0.0, 0.0, 0.0, 0.0, 0.0, 0.0, 0.0, 0.0, 0.0, 0.0, 0.0, 0.0, 0.0, 0.0, 0.0, 0.0, 0.0, 0.0, 0.0, 0.0, 0.0, 0.0, 0.0, 0.0, 0.0, 0.0, 0.0, 0.0, 0.0, 0.0, 0.0, 0.0, 0.0, 0.0, 0.0, 0.0, 0.0, 0.0, 0.0, 0.0, 0.0, 0.0, 0.0, 0.0, 0.0, 0.0, 0.0, 0.0, 0.0, 0.0, 0.0, 0.0, 0.0, 0.0, 0.0, 0.0, 0.0, 0.0, 0.0, 0.0, 0.0, 0.0, 0.0, 0.0, 0.0, 0.0, 0.0, 0.0, 0.0, 0.0, 0.0, 0.0, 0.0, 0.0, 0.0, 0.0, 0.0, 0.0, 0.0, 0.0, 0.0, 0.0, 0.0, 0.0, 0.0, 0.0, 0.0, 0.0, 0.0, 0.0, 0.0, 0.0, 0.0, 0.0, 0.0, 0.0, 0.0, 0.0, 0.0, 0.0, 0.0, 0.0, 0.0, 0.0, 0.0, 0.0, 0.0, 0.0, 0.0, 0.0, 0.0, 0.0, 0.0, 0.0, 0.0, 0.0, 0.0, 0.0, 0.0, 0.0, 0.0, 0.0, 0.0, 0.0, 0.0, 0.0, 0.0, 0.0, 0.0, 0.0, 0.0, 0.0, 0.0, 0.0, 0.0, 0.0, 0.0, 0.0, 0.0, 0.0, 0.0, 0.0, 0.0, 0.0, 0.0, 0.0, 0.0, 0.0, 0.0, 0.0, 0.0, 0.0, 0.0, 0.0, 0.0, 0.0, 0.0, 0.0, 0.0, 0.0, 0.0, 0.0, 0.0, 0.0, 0.0, 0.0, 0.0, 0.0, 0.0, 0.0, 0.0, 0.0, 0.0, 0.0, 0.0, 0.0, 0.0, 0.0, 0.0, 0.0, 0.0, 0.0, 0.0, 0.0, 0.0, 0.0, 0.0, 0.0, 0.0, 0.0, 0.0, 0.0, 0.0, 0.0, 0.0, 0.0, 0.0, 0.0, 0.0, 0.0, 0.0, 0.0, 0.0, 0.0, 0.0, 0.0, 0.0, 0.0, 0.0, 0.0, 0.0, 0.0, 0.0, 0.0, 0.0, 0.0, 0.0, 0.0, 0.0, 0.0, 0.0, 0.0, 0.0, 0.0, 0.0, 0.0, 0.0, 0.0, 0.0, 0.0, 0.0, 0.0, 0.0, 0.0, 0.0, 0.0, 0.0, 0.0, 0.0, 0.0, 0.0, 0.0, 0.0, 0.0, 0.0, 0.0, 0.0, 0.0, 0.0, 0.0, 0.0, 0.0, 0.0, 0.0, 0.0, 0.0, 0.0, 0.0, 0.0, 0.0, 0.0, 0.0, 0.0, 0.0, 0.0, 0.0, 0.0, 0.0, 0.0, 0.0, 0.0, 0.0, 0.0, 0.0, 0.0, 0.0, 0.0, 0.0, 0.0, 0.0, 0.0, 0.0, 0.0, 0.0, 0.0, 0.0, 0.0, 0.0, 0.0, 0.0, 0.0, 0.0, 0.0, 0.0, 0.0, 0.0, 0.0, 0.0, 0.0, 0.0, 0.0, 0.0, 0.0, 0.0, 0.0, 0.0, 0.0, 0.0, 0.0, 0.0, 0.0, 0.0, 0.0, 0.0, 0.0, 0.0, 0.0, 0.0, 0.0, 0.0, 0.0, 0.0, 0.0, 0.0, 0.0, 0.0, 0.0, 0.0, 0.0, 0.0, 0.0, 0.0, 0.0, 0.0, 0.0, 0.0, 0.0, 0.0, 0.0, 0.0, 0.0, 0.0, 0.0, 0.0, 0.0, 0.0, 0.0, 0.0, 0.0, 0.0, 0.0, 0.0, 0.0, 0.0, 0.0, 0.0, 0.0, 0.0, 0.0, 0.0, 0.0, 0.0, 0.0, 0.0, 0.0, 0.0, 0.0, 0.0, 0.0, 0.0, 0.0, 0.0, 0.0, 0.0, 0.0, 0.0, 0.0, 0.0, 0.0, 0.0, 0.0, 0.0, 0.0, 0.0, 0.0, 0.0, 0.0, 0.0, 0.0, 0.0, 0.0, 0.0, 0.0, 0.0, 0.0, 0.0, 0.0, 0.0, 0.0, 0.0, 0.0, 0.0, 0.0, 0.0, 0.0, 0.0, 0.0, 0.0, 0.0, 0.0, 0.0, 0.0, 0.0, 0.0, 0.0, 0.0, 0.0, 0.0, 0.0, 0.0, 0.0, 0.0, 0.0, 0.0, 0.0, 0.0, 0.0, 0.0, 0.0, 0.0, 0.0, 0.0, 0.0, 0.0, 0.0, 0.0, 0.0, 0.0, 0.0, 0.0, 0.0, 0.0, 0.0, 0.0, 0.0, 0.0, 0.0, 0.0, 0.0, 0.0, 0.0, 0.0, 0.0, 0.0, 0.0, 0.0, 0.0, 0.0, 0.0, 0.0, 0.0, 0.0, 0.0, 0.0, 0.0, 0.0, 0.0, 0.0, 0.0, 0.0, 0.0, 0.0, 0.0, 0.0, 0.0, 0.0, 0.0, 0.0, 0.0, 0.0, 0.0, 0.0, 0.0, 0.0, 0.0, 0.0, 0.0, 0.0, 0.0, 0.0, 0.0, 0.0, 0.0, 0.0, 0.0, 0.0, 0.0, 0.0, 0.0, 0.0, 0.0, 0.0, 0.0, 0.0, 0.0, 0.0, 0.0, 0.0, 0.0, 0.0, 0.0, 0.0, 0.0, 0.0, 0.0, 0.0, 0.0, 0.0, 0.0, 0.0, 0.0, 0.0, 0.0, 0.0, 0.0, 0.0, 0.0, 0.0, 0.0, 0.0, 0.0, 0.0, 0.0, 0.0, 0.0, 0.0, 0.0, 0.0, 0.0, 0.0, 0.0, 0.0, 0.0, 0.0, 0.0, 0.0, 0.0, 0.0, 0.0, 0.0, 0.0, 0.0, 0.0, 0.0, 0.0, 0.0, 0.0, 0.0, 0.0, 0.0, 0.0, 0.0, 0.0, 0.0, 0.0, 0.0, 0.0, 0.0, 0.0, 0.0, 0.0, 0.0, 0.0, 0.0, 0.0, 0.0, 0.0, 0.0, 0.0, 0.0, 0.0, 0.0, 0.0, 0.0, 0.0, 0.0, 0.0, 0.0, 0.0, 0.0, 0.0, 0.0, 0.0, 0.0, 0.0, 0.0, 0.0, 0.0, 0.0, 0.0, 0.0, 0.0, 0.0, 0.0, 0.0, 0.0, 0.0, 0.0, 0.0, 0.0, 0.0, 0.0, 0.0, 0.0, 0.0, 0.0, 0.0, 0.0, 0.0, 0.0, 0.0, 0.0, 0.0, 0.0, 0.0, 0.0, 0.0, 0.0, 0.0, 0.0, 0.0, 0.0, 0.0, 0.0, 0.0, 0.0, 0.0, 0.0, 0.0, 0.0, 0.0, 0.0, 0.0, 0.0, 0.0, 0.0, 0.0, 0.0, 0.0, 0.0, 0.0, 0.0, 0.0, 0.0, 0.0, 0.0, 0.0, 0.0, 0.0, 0.0, 0.0, 0.0, 0.0, 0.0, 0.0, 0.0, 0.0, 0.0, 0.0, 0.0, 0.0, 0.0, 0.0, 0.0, 0.0, 0.0, 0.0, 0.0, 0.0, 0.0, 0.0, 0.0, 0.0, 0.0, 0.0, 0.0, 0.0, 0.0, 0.0, 0.0, 0.0, 0.0, 0.0, 0.0, 0.0, 0.0, 0.0, 0.0, 0.0, 0.0, 0.0, 0.0, 0.0, 0.0, 0.0, 0.0, 0.0, 0.0, 0.0, 0.0, 0.0, 0.0, 0.0, 0.0, 0.0, 0.0, 0.0, 0.0, 0.0, 0.0, 0.0, 0.0, 0.0, 0.0, 0.0, 0.0, 0.0, 0.0, 0.0, 0.0, 0.0, 0.0, 0.0, 0.0, 0.0, 0.0, 0.0, 0.0, 0.0, 0.0, 0.0, 0.0, 0.0, 0.0, 0.0, 0.0, 0.0, 0.0, 0.0, 0.0, 0.0, 0.0, 0.0, 0.0, 0.0, 0.0, 0.0, 0.0, 0.0, 0.0, 0.0, 0.0, 0.0, 0.0, 0.0, 0.0, 0.0, 0.0, 0.0, 0.0, 0.0, 0.0, 0.0, 0.0, 0.0, 0.0, 0.0, 0.0, 0.0, 0.0, 0.0, 0.0, 0.0, 0.0, 0.0, 0.0, 0.0, 0.0, 0.0, 0.0, 0.0, 0.0, 0.0, 0.0, 0.0, 0.0, 0.0, 0.0, 0.0, 0.0, 0.0, 0.0, 0.0, 0.0, 0.0, 0.0, 0.0, 0.0, 0.0, 0.0, 0.0, 0.0, 0.0, 0.0, 0.0, 0.0, 0.0, 0.0, 0.0, 0.0, 0.0, 0.0, 0.0, 0.0, 0.0, 0.0, 0.0, 0.0, 0.0, 0.0, 0.0, 0.0, 0.0, 0.0, 0.0, 0.0, 0.0, 0.0, 0.0, 0.0, 0.0, 0.0, 0.0, 0.0, 0.0, 0.0, 0.0, 0.0, 0.0, 0.0, 0.0, 0.0, 0.0, 0.0, 0.0, 0.0, 0.0, 0.0, 0.0, 0.0, 0.0, 0.0, 0.0, 0.0, 0.0, 0.0, 0.0, 0.0, 0.0, 0.0, 0.0, 0.0, 0.0, 0.0, 0.0, 0.0, 0.0, 0.0, 0.0, 0.0, 0.0, 0.0, 0.0, 0.0, 0.0, 0.0, 0.0, 0.0, 0.0, 0.0, 0.0, 0.0, 0.0, 0.0, 0.0, 0.0, 0.0, 0.0, 0.0, 0.0, 0.0, 0.0, 0.0, 0.0, 0.0, 0.0, 0.0, 0.0, 0.0, 0.0, 0.0, 0.0, 0.0, 0.0, 0.0, 0.0, 0.0, 0.0, 0.0, 0.0, 0.0, 0.0, 0.0, 0.0, 0.0, 0.0, 0.0, 0.0, 0.0, 0.0, 0.0, 0.0, 0.0, 0.0, 0.0, 0.0, 0.0, 0.0, 0.0, 0.0, 0.0, 0.0, 0.0, 0.0, 0.0, 0.0, 0.0, 0.0, 0.0, 0.0, 0.0, 0.0, 0.0, 0.0, 0.0, 0.0, 0.0, 0.0, 0.0, 0.0, 0.0, 0.0, 0.0, 0.0, 0.0, 0.0, 0.0, 0.0, 0.0, 0.0, 0.0, 0.0, 0.0, 0.0, 0.0, 0.0, 0.0, 0.0, 0.0, 0.0, 0.0, 0.0, 0.0, 0.0, 0.0, 0.0, 0.0, 0.0, 0.0, 0.0, 0.0, 0.0, 0.0, 0.0, 0.0, 0.0, 0.0, 0.0, 0.0, 0.0, 0.0, 0.0, 0.0, 0.0, 0.0, 0.0, 0.0, 0.0, 0.0, 0.0, 0.0, 0.0, 0.0, 0.0, 0.0, 0.0, 0.0, 0.0, 0.0, 0.0, 0.0, 0.0, 0.0, 0.0, 0.0, 0.0, 0.0, 0.0, 0.0, 0.0, 0.0, 0.0, 0.0, 0.0, 0.0, 0.0, 0.0, 0.0, 0.0, 0.0, 0.0, 0.0, 0.0, 0.0, 0.0, 0.0, 0.0, 0.0, 0.0, 0.0, 0.0, 0.0, 0.0, 0.0, 0.0, 0.0, 0.0, 0.0, 0.0, 0.0, 0.0, 0.0, 0.0, 0.0, 0.0, 0.0, 0.0, 0.0, 0.0, 0.0, 0.0, 0.0, 0.0, 0.0, 0.0, 0.0, 0.0, 0.0, 0.0, 0.0, 0.0, 0.0, 0.0, 0.0, 0.0, 0.0, 0.0, 0.0, 0.0, 0.0, 0.0, 0.0, 0.0, 0.0, 0.0, 0.0, 0.0, 0.0, 0.0, 0.0, 0.0, 0.0, 0.0, 0.0, 0.0, 0.0, 0.0, 0.0, 0.0, 0.0, 0.0, 0.0, 0.0, 0.0, 0.0, 0.0, 0.0, 0.0, 0.0, 0.0, 0.0, 0.0, 0.0, 0.0, 0.0, 0.0, 0.0, 0.0, 0.0, 0.0, 0.0, 0.0, 0.0, 0.0, 0.0, 0.0, 0.0, 0.0, 0.0, 0.0, 0.0, 0.0, 0.0, 0.0, 0.0, 0.0, 0.0, 0.0, 0.0, 0.0, 0.0, 0.0, 0.0, 0.0, 0.0, 0.0, 0.0, 0.0, 0.0, 0.0, 0.0, 0.0, 0.0, 0.0, 0.0, 0.0, 0.0, 0.0, 0.0, 0.0, 0.0, 0.0, 0.0, 0.0, 0.0, 0.0, 0.0, 0.0, 0.0, 0.0, 0.0, 0.0, 0.0, 0.0, 0.0, 0.0, 0.0, 0.0, 0.0, 0.0, 0.0, 0.0, 0.0, 0.0, 0.0, 0.0, 0.0, 0.0, 0.0, 0.0, 0.0, 0.0, 0.0, 0.0, 0.0, 0.0, 0.0, 0.0, 0.0, 0.0, 0.0, 0.0, 0.0, 0.0, 0.0, 0.0, 0.0, 0.0, 0.0, 0.0, 0.0, 0.0, 0.0, 0.0, 0.0, 0.0, 0.0, 0.0, 0.0, 0.0, 0.0, 0.0, 0.0, 0.0, 0.0, 0.0, 0.0, 0.0, 0.0, 0.0, 0.0, 0.0, 0.0, 0.0, 0.0, 0.0, 0.0, 0.0, 0.0, 0.0, 0.0, 0.0, 0.0, 0.0, 0.0, 0.0, 0.0, 0.0, 0.0, 0.0, 0.0, 0.0, 0.0, 0.0, 0.0, 0.0, 0.0, 0.0, 0.0, 0.0, 0.0, 0.0, 0.0, 0.0, 0.0, 0.0, 0.0, 0.0, 0.0, 0.0, 0.0, 0.0, 0.0, 0.0, 0.0, 0.0, 0.0, 0.0, 0.0, 0.0, 0.0, 0.0, 0.0, 0.0, 0.0, 0.0, 0.0, 0.0, 0.0, 0.0, 0.0, 0.0, 0.0, 0.0, 0.0, 0.0, 0.0, 0.0, 0.0, 0.0, 0.0, 0.0, 0.0, 0.0, 0.0, 0.0, 0.0, 0.0, 0.0, 0.0, 0.0, 0.0, 0.0, 0.0, 0.0, 0.0, 0.0, 0.0, 0.0, 0.0, 0.0, 0.0, 0.0, 0.0, 0.0, 0.0, 0.0, 0.0, 0.0, 0.0, 0.0, 0.0, 0.0, 0.0, 0.0, 0.0, 0.0, 0.0, 0.0, 0.0, 0.0, 0.0, 0.0, 0.0, 0.0, 0.0, 0.0, 0.0, 0.0, 0.0, 0.0, 0.0, 0.0, 0.0, 0.0, 0.0, 0.0, 0.0, 0.0, 0.0, 0.0, 0.0, 0.0, 0.0, 0.0, 0.0, 0.0, 0.0, 0.0, 0.0, 0.0, 0.0, 0.0, 0.0, 0.0, 0.0, 0.0, 0.0, 0.0, 0.0, 0.0, 0.0, 0.0, 0.0, 0.0, 0.0, 0.0, 0.0, 0.0, 0.0, 0.0, 0.0, 0.0, 0.0, 0.0, 0.0, 0.0, 0.0, 0.0, 0.0, 0.0, 0.0, 0.0, 0.0, 0.0, 0.0, 0.0, 0.0, 0.0, 0.0, 0.0, 0.0, 0.0, 0.0, 0.0, 0.0, 0.0, 0.0, 0.0, 0.0, 0.0, 0.0, 0.0, 0.0, 0.0, 0.0, 0.0, 0.0, 0.0, 0.0, 0.0, 0.0, 0.0, 0.0, 0.0, 0.0, 0.0, 0.0, 0.0, 0.0, 0.0, 0.0, 0.0, 0.0, 0.0, 0.0, 0.0, 0.0, 0.0, 0.0, 0.0, 0.0, 0.0, 0.0, 0.0, 0.0, 0.0, 0.0, 0.0, 0.0, 0.0, 0.0, 0.0, 0.0, 0.0, 0.0, 0.0, 0.0, 0.0, 0.0, 0.0, 0.0, 0.0, 0.0, 0.0, 0.0, 0.0, 0.0, 0.0, 0.0, 0.0, 0.0, 0.0, 0.0, 0.0, 0.0, 0.0, 0.0, 0.0, 0.0, 0.0, 0.0, 0.0, 0.0, 0.0, 0.0, 0.0, 0.0, 0.0, 0.0, 0.0, 0.0, 0.0, 0.0, 0.0, 0.0, 0.0, 0.0, 0.0, 0.0, 0.0, 0.0, 0.0, 0.0, 0.0, 0.0, 0.0, 0.0, 0.0, 0.0, 0.0, 0.0, 0.0, 0.0, 0.0, 0.0, 0.0, 0.0, 0.0, 0.0, 0.0, 0.0, 0.0, 0.0, 0.0, 0.0, 0.0, 0.0, 0.0, 0.0, 0.0, 0.0, 0.0, 0.0, 0.0, 0.0, 0.0, 0.0, 0.0, 0.0, 0.0, 0.0, 0.0, 0.0, 0.0, 0.0, 0.0, 0.0, 0.0, 0.0, 0.0, 0.0, 0.0, 0.0, 0.0, 0.0, 0.0, 0.0, 0.0, 0.0, 0.0, 0.0, 0.0, 0.0, 0.0, 0.0, 0.0, 0.0, 0.0, 0.0, 0.0, 0.0, 0.0, 0.0, 0.0, 0.0, 0.0, 0.0, 0.0, 0.0, 0.0, 0.0, 0.0, 0.0, 0.0, 0.0, 0.0, 0.0, 0.0, 0.0, 0.0, 0.0, 0.0, 0.0, 0.0, 0.0, 0.0, 0.0, 0.0, 0.0, 0.0, 0.0, 0.0, 0.0, 0.0, 0.0, 0.0, 0.0, 0.0, 0.0, 0.0, 0.0, 0.0, 0.0, 0.0, 0.0, 0.0, 0.0, 0.0, 0.0, 0.0, 0.0, 0.0, 0.0, 0.0, 0.0, 0.0, 0.0, 0.0, 0.0, 0.0, 0.0, 0.0, 0.0, 0.0, 0.0, 0.0, 0.0, 0.0, 0.0, 0.0, 0.0, 0.0, 0.0, 0.0, 0.0, 0.0, 0.0, 0.0, 0.0, 0.0, 0.0, 0.0, 0.0, 0.0, 0.0, 0.0, 0.0, 0.0, 0.0, 0.0, 0.0, 0.0, 0.0, 0.0, 0.0, 0.0, 0.0, 0.0, 0.0, 0.0, 0.0, 0.0, 0.0, 0.0, 0.0, 0.0, 0.0, 0.0, 0.0, 0.0, 0.0, 0.0, 0.0, 0.0, 0.0, 0.0, 0.0, 0.0, 0.0, 0.0, 0.0, 0.0, 0.0, 0.0, 0.0, 0.0, 0.0, 0.0, 0.0, 0.0, 0.0, 0.0, 0.0, 0.0, 0.0, 0.0, 0.0, 0.0, 0.0, 0.0, 0.0, 0.0, 0.0, 0.0, 0.0, 0.0, 0.0, 0.0, 0.0, 0.0, 0.0, 0.0, 0.0, 0.0, 0.0, 0.0, 0.0, 0.0, 0.0, 0.0, 0.0, 0.0, 0.0, 0.0, 0.0, 0.0, 0.0, 0.0, 0.0, 0.0, 0.0, 0.0, 0.0, 0.0, 0.0, 0.0, 0.0, 0.0, 0.0, 0.0, 0.0, 0.0, 0.0, 0.0, 0.0, 0.0, 0.0, 0.0, 0.0, 0.0, 0.0, 0.0, 0.0, 0.0, 0.0, 0.0, 0.0, 0.0, 0.0, 0.0, 0.0, 0.0, 0.0, 0.0, 0.0, 0.0, 0.0, 0.0, 0.0, 0.0, 0.0, 0.0, 0.0, 0.0, 0.0, 0.0, 0.0, 0.0, 0.0, 0.0, 0.0, 0.0, 0.0, 0.0, 0.0, 0.0, 0.0, 0.0, 0.0, 0.0, 0.0, 0.0, 0.0, 0.0, 0.0, 0.0, 0.0, 0.0, 0.0, 0.0, 0.0, 0.0, 0.0, 0.0, 0.0, 0.0, 0.0, 0.0, 0.0, 0.0, 0.0, 0.0, 0.0, 0.0, 0.0, 0.0, 0.0, 0.0, 0.0, 0.0, 0.0, 0.0, 0.0, 0.0, 0.0, 0.0, 0.0, 0.0, 0.0, 0.0, 0.0, 0.0, 0.0, 0.0, 0.0, 0.0, 0.0, 0.0, 0.0, 0.0, 0.0, 0.0, 0.0, 0.0, 0.0, 0.0, 0.0, 0.0, 0.0, 0.0, 0.0, 0.0, 0.0, 0.0, 0.0, 0.0, 0.0, 0.0, 0.0, 0.0, 0.0, 0.0, 0.0, 0.0, 0.0, 0.0, 0.0, 0.0, 0.0, 0.0, 0.0, 0.0, 0.0, 0.0, 0.0, 0.0, 0.0, 0.0, 0.0, 0.0, 0.0, 0.0, 0.0, 0.0, 0.0, 0.0, 0.0, 0.0, 0.0, 0.0, 0.0, 0.0, 0.0, 0.0, 0.0, 0.0, 0.0, 0.0, 0.0, 0.0, 0.0, 0.0, 0.0, 0.0, 0.0, 0.0, 0.0, 0.0, 0.0, 0.0, 0.0, 0.0, 0.0, 0.0, 0.0, 0.0, 0.0, 0.0, 0.0, 0.0, 0.0, 0.0, 0.0, 0.0, 0.0, 0.0, 0.0, 0.0, 0.0, 0.0, 0.0, 0.0, 0.0, 0.0, 0.0, 0.0, 0.0, 0.0, 0.0, 0.0, 0.0, 0.0, 0.0, 0.0, 0.0, 0.0, 0.0, 0.0, 0.0, 0.0, 0.0, 0.0, 0.0, 0.0, 0.0, 0.0, 0.0, 0.0, 0.0, 0.0, 0.0, 0.0, 0.0, 0.0, 0.0, 0.0, 0.0, 0.0, 0.0, 0.0, 0.0, 0.0, 0.0, 0.0, 0.0, 0.0, 0.0, 0.0, 0.0, 0.0, 0.0, 0.0, 0.0, 0.0, 0.0, 0.0, 0.0, 0.0, 0.0, 0.0, 0.0, 0.0, 0.0, 0.0, 0.0, 0.0, 0.0, 0.0, 0.0, 0.0, 0.0, 0.0, 0.0, 0.0, 0.0, 0.0, 0.0, 0.0, 0.0, 0.0, 0.0, 0.0, 0.0, 0.0, 0.0, 0.0, 0.0, 0.0, 0.0, 0.0, 0.0, 0.0, 0.0, 0.0, 0.0, 0.0, 0.0, 0.0, 0.0, 0.0, 0.0, 0.0, 0.0, 0.0, 0.0, 0.0, 0.0, 0.0, 0.0, 0.0, 0.0, 0.0, 0.0, 0.0, 0.0, 0.0, 0.0, 0.0, 0.0, 0.0, 0.0, 0.0, 0.0, 0.0, 0.0, 0.0, 0.0, 0.0, 0.0, 0.0, 0.0, 0.0, 0.0, 0.0, 0.0, 0.0, 0.0, 0.0, 0.0, 0.0, 0.0, 0.0, 0.0, 0.0, 0.0, 0.0, 0.0, 0.0, 0.0, 0.0, 0.0, 0.0, 0.0, 0.0, 0.0, 0.0, 0.0, 0.0, 0.0, 0.0, 0.0, 0.0, 0.0, 0.0, 0.0, 0.0, 0.0, 0.0, 0.0, 0.0, 0.0, 0.0, 0.0, 0.0, 0.0, 0.0, 0.0, 0.0, 0.0, 0.0, 0.0, 0.0, 0.0, 0.0, 0.0, 0.0, 0.0, 0.0, 0.0, 0.0, 0.0, 0.0, 0.0, 0.0, 0.0, 0.0, 0.0, 0.0, 0.0, 0.0, 0.0, 0.0, 0.0, 0.0, 0.0, 0.0, 0.0, 0.0, 0.0, 0.0, 0.0, 0.0, 0.0, 0.0, 0.0, 0.0, 0.0, 0.0, 0.0, 0.0, 0.0, 0.0, 0.0, 0.0, 0.0, 0.0, 0.0, 0.0, 0.0, 0.0, 0.0, 0.0, 0.0, 0.0, 0.0, 0.0, 0.0, 0.0, 0.0, 0.0, 0.0, 0.0, 0.0, 0.0, 0.0, 0.0, 0.0, 0.0, 0.0, 0.0, 0.0, 0.0, 0.0, 0.0, 0.0, 0.0, 0.0, 0.0, 0.0, 0.0, 0.0, 0.0, 0.0, 0.0, 0.0, 0.0, 0.0, 0.0, 0.0, 0.0, 0.0, 0.0, 0.0, 0.0, 0.0, 0.0])
me_plane_005.materials.append(mat_white)
me_plane_005.update()

# ---- objects
ob_pawn = bpy.data.objects.new('Pawn', me_plane_005)

# ---- transforms, parenting, visibility, modifiers, constraints
ob_pawn.location = (0.0, 0.0, 0.0)

# ---- collection membership
col_collection.objects.link(ob_pawn)

# ---- scene / render settings (as saved in the file)
scene.frame_start = 1; scene.frame_end = 250; scene.frame_set(1)
scene.render.engine = 'BLENDER_EEVEE_NEXT'
scene.render.bake_bias = 0.0
scene.render.bake_samples = 0
scene.cycles.sampling_pattern = 'TABULATED_SOBOL'
scene.eevee.use_volume_custom_range = False
bpy.context.view_layer.update()

# ---- added for rendering (the .blend has no active camera and no usable light): camera, sun
cam_auto = bpy.data.cameras.new('AutoCamera')
cam_auto.lens = 50.0
cam_auto.sensor_width = 36.0
cam_auto.clip_end = 1000.0
ob_auto_camera = bpy.data.objects.new('AutoCamera', cam_auto)
scene.collection.objects.link(ob_auto_camera)
ob_auto_camera.location = (1.16258, -1.3951, 1.40907)
ob_auto_camera.rotation_euler = (1.09748, -7.21219e-08, 0.694738)
scene.camera = ob_auto_camera
light_auto_sun = bpy.data.lights.new('AutoSun', 'SUN')
light_auto_sun.energy = 3.0
light_auto_sun.angle = 0.0523599
ob_auto_sun = bpy.data.objects.new('AutoSun', light_auto_sun)
scene.collection.objects.link(ob_auto_sun)
ob_auto_sun.rotation_euler = (0.872665, 0.174533, 0.523599)
bpy.context.view_layer.update()
